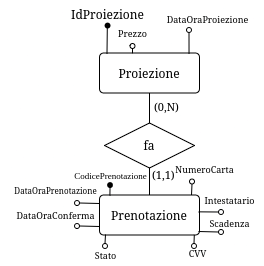

The diagram above was exported from draw.io. Its source (the exported page's mxGraphModel, read from the mxfile embedded in the PNG):
<mxGraphModel dx="1063" dy="468" grid="1" gridSize="10" guides="1" tooltips="1" connect="1" arrows="1" fold="1" page="1" pageScale="1" pageWidth="850" pageHeight="1100" math="0" shadow="0" extFonts="Permanent Marker^https://fonts.googleapis.com/css?family=Permanent+Marker">
  <root>
    <mxCell id="0" />
    <mxCell id="1" parent="0" />
    <mxCell id="MysZeBS-fQCJTc0ZifUc-2" value="Proiezione" style="rounded=1;arcSize=10;whiteSpace=wrap;html=1;align=center;" vertex="1" parent="1">
      <mxGeometry x="392" y="83.5" width="100" height="40" as="geometry" />
    </mxCell>
    <mxCell id="MysZeBS-fQCJTc0ZifUc-6" style="rounded=0;orthogonalLoop=1;jettySize=auto;html=1;exitX=0.5;exitY=1;exitDx=0;exitDy=0;entryX=0.5;entryY=0;entryDx=0;entryDy=0;endArrow=none;startFill=0;" edge="1" parent="1" source="MysZeBS-fQCJTc0ZifUc-2" target="MysZeBS-fQCJTc0ZifUc-9">
      <mxGeometry relative="1" as="geometry">
        <mxPoint x="442" y="123.5" as="sourcePoint" />
      </mxGeometry>
    </mxCell>
    <mxCell id="MysZeBS-fQCJTc0ZifUc-7" value="Prenotazione" style="rounded=1;arcSize=10;whiteSpace=wrap;html=1;align=center;" vertex="1" parent="1">
      <mxGeometry x="392" y="225.5" width="100" height="40" as="geometry" />
    </mxCell>
    <mxCell id="MysZeBS-fQCJTc0ZifUc-8" style="edgeStyle=none;shape=connector;rounded=0;orthogonalLoop=1;jettySize=auto;html=1;exitX=0.5;exitY=1;exitDx=0;exitDy=0;entryX=0.5;entryY=0;entryDx=0;entryDy=0;strokeColor=default;align=center;verticalAlign=middle;fontFamily=Helvetica;fontSize=11;fontColor=default;labelBackgroundColor=default;startFill=0;endArrow=none;" edge="1" parent="1" source="MysZeBS-fQCJTc0ZifUc-9" target="MysZeBS-fQCJTc0ZifUc-7">
      <mxGeometry relative="1" as="geometry" />
    </mxCell>
    <mxCell id="MysZeBS-fQCJTc0ZifUc-9" value="fa" style="shape=rhombus;perimeter=rhombusPerimeter;whiteSpace=wrap;html=1;align=center;" vertex="1" parent="1">
      <mxGeometry x="397" y="153.5" width="90" height="45" as="geometry" />
    </mxCell>
    <mxCell id="MysZeBS-fQCJTc0ZifUc-10" value="(0,N)" style="text;whiteSpace=wrap;fontFamily=Helvetica;fontSize=11;fontColor=default;labelBackgroundColor=default;" vertex="1" parent="1">
      <mxGeometry x="445" y="123.5" width="30" height="28" as="geometry" />
    </mxCell>
    <mxCell id="MysZeBS-fQCJTc0ZifUc-11" style="edgeStyle=orthogonalEdgeStyle;rounded=0;orthogonalLoop=1;jettySize=auto;html=1;exitX=0.5;exitY=0;exitDx=0;exitDy=0;entryX=0.33;entryY=0.008;entryDx=0;entryDy=0;entryPerimeter=0;endArrow=none;startFill=0;" edge="1" parent="1" source="MysZeBS-fQCJTc0ZifUc-17" target="MysZeBS-fQCJTc0ZifUc-2">
      <mxGeometry relative="1" as="geometry" />
    </mxCell>
    <mxCell id="MysZeBS-fQCJTc0ZifUc-12" value="" style="shape=waypoint;sketch=0;fillStyle=solid;size=6;pointerEvents=1;points=[];fillColor=none;resizable=1;rotatable=1;perimeter=centerPerimeter;snapToPoint=1;fontFamily=Helvetica;fontSize=11;fontColor=default;labelBackgroundColor=default;movable=1;deletable=1;editable=1;locked=0;connectable=1;" vertex="1" parent="1">
      <mxGeometry x="390" y="46" width="20" height="20" as="geometry" />
    </mxCell>
    <mxCell id="MysZeBS-fQCJTc0ZifUc-13" value="IdProiezione" style="text;html=1;align=center;verticalAlign=middle;resizable=1;points=[];autosize=1;strokeColor=none;fillColor=none;movable=1;rotatable=1;deletable=1;editable=1;locked=0;connectable=1;" vertex="1" parent="1">
      <mxGeometry x="350" y="30" width="100" height="30" as="geometry" />
    </mxCell>
    <mxCell id="MysZeBS-fQCJTc0ZifUc-14" style="edgeStyle=none;shape=connector;rounded=0;orthogonalLoop=1;jettySize=auto;html=1;exitX=0.341;exitY=0.019;exitDx=0;exitDy=0;entryX=0.498;entryY=0.94;entryDx=0;entryDy=0;strokeColor=default;align=center;verticalAlign=middle;fontFamily=Helvetica;fontSize=11;fontColor=default;labelBackgroundColor=default;startFill=0;endArrow=none;exitPerimeter=0;entryPerimeter=0;" edge="1" parent="1" target="MysZeBS-fQCJTc0ZifUc-13">
      <mxGeometry relative="1" as="geometry">
        <mxPoint x="399.5" y="84" as="sourcePoint" />
        <mxPoint x="400.5" y="60" as="targetPoint" />
      </mxGeometry>
    </mxCell>
    <mxCell id="MysZeBS-fQCJTc0ZifUc-15" value="DataOraProiezione" style="text;html=1;align=center;verticalAlign=middle;resizable=0;points=[];autosize=1;strokeColor=none;fillColor=none;fontFamily=Helvetica;fontSize=9;fontColor=default;labelBackgroundColor=default;" vertex="1" parent="1">
      <mxGeometry x="445" y="40" width="110" height="20" as="geometry" />
    </mxCell>
    <mxCell id="MysZeBS-fQCJTc0ZifUc-16" value="" style="group;rotation=-180;" connectable="0" vertex="1" parent="1">
      <mxGeometry x="422.5" y="74" width="5" height="26" as="geometry" />
    </mxCell>
    <mxCell id="MysZeBS-fQCJTc0ZifUc-17" value="" style="ellipse;whiteSpace=wrap;html=1;aspect=fixed;fontFamily=Helvetica;fontSize=11;fontColor=default;labelBackgroundColor=default;rotation=-180;" vertex="1" parent="MysZeBS-fQCJTc0ZifUc-16">
      <mxGeometry width="5" height="5" as="geometry" />
    </mxCell>
    <mxCell id="MysZeBS-fQCJTc0ZifUc-18" value="Prezzo" style="text;html=1;align=center;verticalAlign=middle;resizable=0;points=[];autosize=1;strokeColor=none;fillColor=none;fontFamily=Helvetica;fontSize=9;fontColor=default;labelBackgroundColor=default;" vertex="1" parent="1">
      <mxGeometry x="400" y="54" width="50" height="20" as="geometry" />
    </mxCell>
    <mxCell id="MysZeBS-fQCJTc0ZifUc-19" value="" style="group;rotation=-180;" connectable="0" vertex="1" parent="1">
      <mxGeometry x="479" y="58" width="5" height="26" as="geometry" />
    </mxCell>
    <mxCell id="MysZeBS-fQCJTc0ZifUc-20" style="edgeStyle=orthogonalEdgeStyle;rounded=0;orthogonalLoop=1;jettySize=auto;html=1;exitX=0.5;exitY=0;exitDx=0;exitDy=0;endArrow=none;startFill=0;" edge="1" parent="MysZeBS-fQCJTc0ZifUc-19" source="MysZeBS-fQCJTc0ZifUc-21">
      <mxGeometry relative="1" as="geometry">
        <mxPoint x="2.5348837209303383" y="26" as="targetPoint" />
      </mxGeometry>
    </mxCell>
    <mxCell id="MysZeBS-fQCJTc0ZifUc-21" value="" style="ellipse;whiteSpace=wrap;html=1;aspect=fixed;fontFamily=Helvetica;fontSize=11;fontColor=default;labelBackgroundColor=default;rotation=-180;" vertex="1" parent="MysZeBS-fQCJTc0ZifUc-19">
      <mxGeometry width="5" height="5" as="geometry" />
    </mxCell>
    <mxCell id="MysZeBS-fQCJTc0ZifUc-22" value="" style="group" connectable="0" vertex="1" parent="1">
      <mxGeometry x="377.5" y="183.5" width="95" height="42" as="geometry" />
    </mxCell>
    <mxCell id="MysZeBS-fQCJTc0ZifUc-23" value="" style="shape=waypoint;sketch=0;fillStyle=solid;size=6;pointerEvents=1;points=[];fillColor=none;resizable=1;rotatable=1;perimeter=centerPerimeter;snapToPoint=1;fontFamily=Helvetica;fontSize=11;fontColor=default;labelBackgroundColor=default;movable=1;deletable=1;editable=1;locked=0;connectable=1;" vertex="1" parent="MysZeBS-fQCJTc0ZifUc-22">
      <mxGeometry x="15" y="22" width="20" height="20" as="geometry" />
    </mxCell>
    <mxCell id="MysZeBS-fQCJTc0ZifUc-24" value="&lt;font face=&quot;Times New Roman&quot; style=&quot;font-size: 9px;&quot;&gt;CodicePrenotazione&lt;/font&gt;" style="text;html=1;align=center;verticalAlign=middle;resizable=1;points=[];autosize=1;strokeColor=none;fillColor=none;movable=1;rotatable=1;deletable=1;editable=1;locked=0;connectable=1;" vertex="1" parent="MysZeBS-fQCJTc0ZifUc-22">
      <mxGeometry x="-25" y="6" width="100" height="30" as="geometry" />
    </mxCell>
    <mxCell id="MysZeBS-fQCJTc0ZifUc-25" value="(1,1)" style="text;whiteSpace=wrap;fontFamily=Helvetica;fontSize=11;fontColor=default;labelBackgroundColor=default;" vertex="1" parent="MysZeBS-fQCJTc0ZifUc-22">
      <mxGeometry x="65" y="8" width="30" height="28" as="geometry" />
    </mxCell>
    <mxCell id="MysZeBS-fQCJTc0ZifUc-26" value="NumeroCarta" style="text;html=1;align=center;verticalAlign=middle;resizable=0;points=[];autosize=1;strokeColor=none;fillColor=none;fontFamily=Helvetica;fontSize=9;fontColor=default;labelBackgroundColor=default;" vertex="1" parent="1">
      <mxGeometry x="457" y="189.5" width="80" height="20" as="geometry" />
    </mxCell>
    <mxCell id="MysZeBS-fQCJTc0ZifUc-27" value="" style="group;rotation=-180;" connectable="0" vertex="1" parent="1">
      <mxGeometry x="482" y="209.5" width="5" height="16" as="geometry" />
    </mxCell>
    <mxCell id="MysZeBS-fQCJTc0ZifUc-28" value="" style="ellipse;whiteSpace=wrap;html=1;aspect=fixed;fontFamily=Helvetica;fontSize=11;fontColor=default;labelBackgroundColor=default;rotation=-180;" vertex="1" parent="MysZeBS-fQCJTc0ZifUc-27">
      <mxGeometry width="5" height="5" as="geometry" />
    </mxCell>
    <mxCell id="MysZeBS-fQCJTc0ZifUc-29" style="edgeStyle=none;shape=connector;rounded=0;orthogonalLoop=1;jettySize=auto;html=1;exitX=0.5;exitY=0;exitDx=0;exitDy=0;entryX=0.897;entryY=0.997;entryDx=0;entryDy=0;entryPerimeter=0;strokeColor=default;align=center;verticalAlign=middle;fontFamily=Helvetica;fontSize=11;fontColor=default;labelBackgroundColor=default;startFill=0;endArrow=none;" edge="1" parent="MysZeBS-fQCJTc0ZifUc-27" source="MysZeBS-fQCJTc0ZifUc-28">
      <mxGeometry relative="1" as="geometry">
        <mxPoint x="2" y="16" as="targetPoint" />
      </mxGeometry>
    </mxCell>
    <mxCell id="MysZeBS-fQCJTc0ZifUc-30" value="Intestatario" style="text;html=1;align=center;verticalAlign=middle;resizable=0;points=[];autosize=1;strokeColor=none;fillColor=none;fontFamily=Helvetica;fontSize=9;fontColor=default;labelBackgroundColor=default;" vertex="1" parent="1">
      <mxGeometry x="487" y="221" width="70" height="20" as="geometry" />
    </mxCell>
    <mxCell id="MysZeBS-fQCJTc0ZifUc-31" value="" style="group;rotation=-90;" connectable="0" vertex="1" parent="1">
      <mxGeometry x="505" y="234" width="5" height="16" as="geometry" />
    </mxCell>
    <mxCell id="MysZeBS-fQCJTc0ZifUc-32" value="" style="ellipse;whiteSpace=wrap;html=1;aspect=fixed;fontFamily=Helvetica;fontSize=11;fontColor=default;labelBackgroundColor=default;rotation=-90;" vertex="1" parent="MysZeBS-fQCJTc0ZifUc-31">
      <mxGeometry x="6" y="6" width="5" height="5" as="geometry" />
    </mxCell>
    <mxCell id="MysZeBS-fQCJTc0ZifUc-33" style="edgeStyle=none;shape=connector;rounded=0;orthogonalLoop=1;jettySize=auto;html=1;exitX=0.5;exitY=0;exitDx=0;exitDy=0;entryX=0.992;entryY=0.421;entryDx=0;entryDy=0;entryPerimeter=0;strokeColor=default;align=center;verticalAlign=middle;fontFamily=Helvetica;fontSize=11;fontColor=default;labelBackgroundColor=default;startFill=0;endArrow=none;" edge="1" parent="1" source="MysZeBS-fQCJTc0ZifUc-32" target="MysZeBS-fQCJTc0ZifUc-7">
      <mxGeometry relative="1" as="geometry">
        <mxPoint x="500" y="242" as="targetPoint" />
      </mxGeometry>
    </mxCell>
    <mxCell id="MysZeBS-fQCJTc0ZifUc-34" value="Scadenza" style="text;html=1;align=center;verticalAlign=middle;resizable=0;points=[];autosize=1;strokeColor=none;fillColor=none;fontFamily=Helvetica;fontSize=9;fontColor=default;labelBackgroundColor=default;" vertex="1" parent="1">
      <mxGeometry x="492" y="244" width="60" height="20" as="geometry" />
    </mxCell>
    <mxCell id="MysZeBS-fQCJTc0ZifUc-35" value="" style="ellipse;whiteSpace=wrap;html=1;aspect=fixed;fontFamily=Helvetica;fontSize=11;fontColor=default;labelBackgroundColor=default;rotation=-90;" vertex="1" parent="1">
      <mxGeometry x="511" y="260" width="5" height="5" as="geometry" />
    </mxCell>
    <mxCell id="MysZeBS-fQCJTc0ZifUc-36" style="edgeStyle=none;shape=connector;rounded=0;orthogonalLoop=1;jettySize=auto;html=1;exitX=0.5;exitY=0;exitDx=0;exitDy=0;entryX=0.992;entryY=0.421;entryDx=0;entryDy=0;entryPerimeter=0;strokeColor=default;align=center;verticalAlign=middle;fontFamily=Helvetica;fontSize=11;fontColor=default;labelBackgroundColor=default;startFill=0;endArrow=none;" edge="1" parent="1" source="MysZeBS-fQCJTc0ZifUc-35">
      <mxGeometry relative="1" as="geometry">
        <mxPoint x="491" y="262" as="targetPoint" />
      </mxGeometry>
    </mxCell>
    <mxCell id="MysZeBS-fQCJTc0ZifUc-37" value="&lt;font style=&quot;font-size: 8px;&quot;&gt;DataOraPrenotazione&lt;/font&gt;" style="text;html=1;align=center;verticalAlign=middle;resizable=0;points=[];autosize=1;strokeColor=none;fillColor=none;fontFamily=Helvetica;fontSize=9;fontColor=default;labelBackgroundColor=default;" vertex="1" parent="1">
      <mxGeometry x="293" y="211" width="110" height="20" as="geometry" />
    </mxCell>
    <mxCell id="MysZeBS-fQCJTc0ZifUc-38" value="" style="group;rotation=-180;" vertex="1" connectable="0" parent="1">
      <mxGeometry x="367" y="231" width="25" height="5" as="geometry" />
    </mxCell>
    <mxCell id="MysZeBS-fQCJTc0ZifUc-39" value="" style="ellipse;whiteSpace=wrap;html=1;aspect=fixed;fontFamily=Helvetica;fontSize=11;fontColor=default;labelBackgroundColor=default;rotation=-270;" vertex="1" parent="MysZeBS-fQCJTc0ZifUc-38">
      <mxGeometry width="5" height="5" as="geometry" />
    </mxCell>
    <mxCell id="MysZeBS-fQCJTc0ZifUc-40" style="edgeStyle=none;shape=connector;rounded=0;orthogonalLoop=1;jettySize=auto;html=1;exitX=0.5;exitY=0;exitDx=0;exitDy=0;entryX=0.992;entryY=0.421;entryDx=0;entryDy=0;entryPerimeter=0;strokeColor=default;align=center;verticalAlign=middle;fontFamily=Helvetica;fontSize=11;fontColor=default;labelBackgroundColor=default;startFill=0;endArrow=none;" edge="1" parent="MysZeBS-fQCJTc0ZifUc-38" source="MysZeBS-fQCJTc0ZifUc-39">
      <mxGeometry relative="1" as="geometry">
        <mxPoint x="25" y="3" as="targetPoint" />
      </mxGeometry>
    </mxCell>
    <mxCell id="MysZeBS-fQCJTc0ZifUc-41" value="" style="group;rotation=-180;" vertex="1" connectable="0" parent="1">
      <mxGeometry x="367" y="254" width="25" height="5" as="geometry" />
    </mxCell>
    <mxCell id="MysZeBS-fQCJTc0ZifUc-42" value="" style="ellipse;whiteSpace=wrap;html=1;aspect=fixed;fontFamily=Helvetica;fontSize=11;fontColor=default;labelBackgroundColor=default;rotation=-270;" vertex="1" parent="MysZeBS-fQCJTc0ZifUc-41">
      <mxGeometry width="5" height="5" as="geometry" />
    </mxCell>
    <mxCell id="MysZeBS-fQCJTc0ZifUc-43" style="edgeStyle=none;shape=connector;rounded=0;orthogonalLoop=1;jettySize=auto;html=1;exitX=0.5;exitY=0;exitDx=0;exitDy=0;entryX=0.992;entryY=0.421;entryDx=0;entryDy=0;entryPerimeter=0;strokeColor=default;align=center;verticalAlign=middle;fontFamily=Helvetica;fontSize=11;fontColor=default;labelBackgroundColor=default;startFill=0;endArrow=none;" edge="1" parent="MysZeBS-fQCJTc0ZifUc-41" source="MysZeBS-fQCJTc0ZifUc-42">
      <mxGeometry relative="1" as="geometry">
        <mxPoint x="25" y="3" as="targetPoint" />
      </mxGeometry>
    </mxCell>
    <mxCell id="MysZeBS-fQCJTc0ZifUc-44" value="DataOraConferma" style="text;html=1;align=center;verticalAlign=middle;resizable=0;points=[];autosize=1;strokeColor=none;fillColor=none;fontFamily=Helvetica;fontSize=9;fontColor=default;labelBackgroundColor=default;" vertex="1" parent="1">
      <mxGeometry x="298" y="235.5" width="100" height="20" as="geometry" />
    </mxCell>
    <mxCell id="MysZeBS-fQCJTc0ZifUc-45" value="CVV" style="text;html=1;align=center;verticalAlign=middle;resizable=0;points=[];autosize=1;strokeColor=none;fillColor=none;fontFamily=Helvetica;fontSize=9;fontColor=default;labelBackgroundColor=default;" vertex="1" parent="1">
      <mxGeometry x="470" y="274" width="40" height="20" as="geometry" />
    </mxCell>
    <mxCell id="MysZeBS-fQCJTc0ZifUc-46" value="" style="ellipse;whiteSpace=wrap;html=1;aspect=fixed;fontFamily=Helvetica;fontSize=11;fontColor=default;labelBackgroundColor=default;rotation=-90;" vertex="1" parent="1">
      <mxGeometry x="484" y="274" width="5" height="5" as="geometry" />
    </mxCell>
    <mxCell id="MysZeBS-fQCJTc0ZifUc-47" style="edgeStyle=none;shape=connector;rounded=0;orthogonalLoop=1;jettySize=auto;html=1;exitX=1;exitY=0.5;exitDx=0;exitDy=0;entryX=0.948;entryY=0.998;entryDx=0;entryDy=0;entryPerimeter=0;strokeColor=default;align=center;verticalAlign=middle;fontFamily=Helvetica;fontSize=11;fontColor=default;labelBackgroundColor=default;startFill=0;endArrow=none;" edge="1" parent="1" source="MysZeBS-fQCJTc0ZifUc-46" target="MysZeBS-fQCJTc0ZifUc-7">
      <mxGeometry relative="1" as="geometry">
        <mxPoint x="482" y="287" as="targetPoint" />
      </mxGeometry>
    </mxCell>
    <mxCell id="MysZeBS-fQCJTc0ZifUc-48" value="" style="group" vertex="1" connectable="0" parent="1">
      <mxGeometry x="395" y="265" width="5" height="14" as="geometry" />
    </mxCell>
    <mxCell id="MysZeBS-fQCJTc0ZifUc-49" value="" style="ellipse;whiteSpace=wrap;html=1;aspect=fixed;fontFamily=Helvetica;fontSize=11;fontColor=default;labelBackgroundColor=default;rotation=-90;" vertex="1" parent="MysZeBS-fQCJTc0ZifUc-48">
      <mxGeometry y="9" width="5" height="5" as="geometry" />
    </mxCell>
    <mxCell id="MysZeBS-fQCJTc0ZifUc-50" style="edgeStyle=none;shape=connector;rounded=0;orthogonalLoop=1;jettySize=auto;html=1;exitX=1;exitY=0.5;exitDx=0;exitDy=0;entryX=0.948;entryY=0.998;entryDx=0;entryDy=0;entryPerimeter=0;strokeColor=default;align=center;verticalAlign=middle;fontFamily=Helvetica;fontSize=11;fontColor=default;labelBackgroundColor=default;startFill=0;endArrow=none;" edge="1" parent="MysZeBS-fQCJTc0ZifUc-48" source="MysZeBS-fQCJTc0ZifUc-49">
      <mxGeometry relative="1" as="geometry">
        <mxPoint x="3" as="targetPoint" />
      </mxGeometry>
    </mxCell>
    <mxCell id="MysZeBS-fQCJTc0ZifUc-51" value="Stato" style="text;html=1;align=center;verticalAlign=middle;resizable=0;points=[];autosize=1;strokeColor=none;fillColor=none;fontFamily=Helvetica;fontSize=9;fontColor=default;labelBackgroundColor=default;" vertex="1" parent="1">
      <mxGeometry x="372.5" y="275.5" width="50" height="20" as="geometry" />
    </mxCell>
    <mxCell id="MysZeBS-fQCJTc0ZifUc-52" value="" style="endArrow=none;html=1;rounded=0;entryX=0.996;entryY=0.24;entryDx=0;entryDy=0;entryPerimeter=0;exitX=0.104;exitY=0.01;exitDx=0;exitDy=0;exitPerimeter=0;" edge="1" parent="1" source="MysZeBS-fQCJTc0ZifUc-7" target="MysZeBS-fQCJTc0ZifUc-37">
      <mxGeometry width="50" height="50" relative="1" as="geometry">
        <mxPoint x="476" y="270" as="sourcePoint" />
        <mxPoint x="526" y="220" as="targetPoint" />
      </mxGeometry>
    </mxCell>
  </root>
</mxGraphModel>